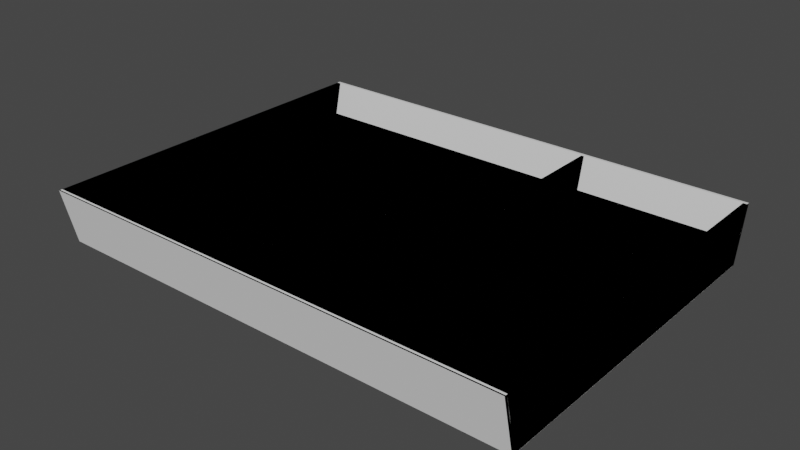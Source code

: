 # Source: VarieraFlatwareTrayWide.blend  (saved by Blender 3.2.14; exported with 4.5.12 LTS)
import bpy
from mathutils import Matrix  # noqa: F401  (used for matrix-valued properties, if any)

bpy.ops.wm.read_factory_settings(use_empty=True)
scene = bpy.context.scene
scene.name = 'Scene'

# ---- collections
col_collection = bpy.data.collections.new('Collection'); scene.collection.children.link(col_collection)

# ---- materials (node trees are filled in below, after node groups)
mat_m_varieraflatwaretraywide = bpy.data.materials.new('M_VarieraFlatwareTrayWide')
mat_m_varieraflatwaretraywide.use_transparent_shadow = False
mat_m_varieraflatwaretraywide.roughness = 0.498

# ---- material node trees

# ---- world
world_world = bpy.data.worlds.new('World'); scene.world = world_world
world_world.use_nodes = True; world_world.node_tree.nodes.clear()
_N = world_world.node_tree.nodes; _L = world_world.node_tree.links
n0 = _N.new('ShaderNodeOutputWorld'); n0.name = 'World Output'; n0.location = (300, 300)
n1 = _N.new('ShaderNodeBackground'); n1.name = 'Background'; n1.location = (10, 300)
n1.inputs[0].default_value = (0.05088, 0.05088, 0.05088, 1.0)
_L.new(n1.outputs[0], n0.inputs[0])
n0.is_active_output = True
world_world.color = (0.05088, 0.05088, 0.05088)
world_world.use_sun_shadow = False
world_world.sun_shadow_jitter_overblur = 0.0

# ---- meshes
me_sm_varieraflatwaretraywide = bpy.data.meshes.new('SM_VarieraFlatwareTrayWide')
me_sm_varieraflatwaretraywide.from_pydata([(0.08573, -0.03642, 0.03184), (0.08901, -0.03642, -0.0284), (0.08901, -0.03642, 0.03184), (0.08573, -0.03642, -0.0284), (0.08573, -0.03642, 0.03184), (0.08573, 0.1982, -0.0284), (0.08573, -0.03642, -0.0284), (0.08573, 0.2113, 0.03184), (0.08901, 0.2113, 0.03184), (0.08573, 0.1982, -0.0284), (0.08573, 0.2113, 0.03184), (0.08901, 0.1982, -0.0284), (0.08901, -0.03642, 0.03184), (0.08901, 0.1982, -0.0284), (0.08901, 0.2113, 0.03184), (0.08901, -0.03642, -0.0284), (0.08901, 0.1982, -0.0284), (0.08901, -0.03642, -0.0284), (0.08573, -0.03642, -0.0284), (0.08573, 0.1982, -0.0284), (0.08901, 0.2113, 0.03184), (0.08573, -0.03642, 0.03184), (0.08901, -0.03642, 0.03184), (0.08573, 0.2113, 0.03184), (-0.2788, -0.1984, -0.03269), (-0.2788, 0.1959, -0.02847), (-0.2788, 0.1985, -0.0327), (-0.2788, -0.1959, -0.02847), (0.2788, 0.1959, -0.02847), (-0.2788, 0.1985, -0.0327), (-0.2788, 0.1959, -0.02847), (0.2788, 0.1985, -0.0327), (0.2788, -0.1984, -0.03269), (0.2788, 0.1959, -0.02847), (0.2788, -0.1959, -0.02847), (0.2788, 0.1985, -0.0327), (-0.2788, -0.1959, -0.02847), (0.2788, -0.1984, -0.03269), (0.2788, -0.1959, -0.02847), (-0.2788, -0.1984, -0.03269), (0.2788, -0.1984, -0.03269), (-0.2788, -0.1984, -0.03269), (-0.2788, 0.1985, -0.0327), (0.2788, 0.1985, -0.0327), (-0.2788, 0.1959, -0.02847), (-0.2788, -0.1959, -0.02847), (0.2788, 0.1959, -0.02847), (0.2788, -0.1959, -0.02847), (-0.2788, 0.2132, 0.03249), (-0.2788, 0.1984, -0.03255), (-0.2788, 0.1959, -0.02886), (-0.2788, 0.2095, 0.0328), (0.2788, 0.2132, 0.03249), (-0.2788, 0.1984, -0.03255), (-0.2788, 0.2132, 0.03249), (0.2788, 0.1984, -0.03255), (0.2788, 0.2132, 0.03249), (0.2788, 0.1959, -0.02886), (0.2788, 0.1984, -0.03255), (0.2788, 0.2095, 0.0328), (-0.2788, 0.2095, 0.0328), (0.2788, 0.1959, -0.02886), (0.2788, 0.2095, 0.0328), (-0.2788, 0.1959, -0.02886), (0.2788, 0.1959, -0.02886), (-0.2788, 0.1959, -0.02886), (-0.2788, 0.1984, -0.03255), (0.2788, 0.1984, -0.03255), (0.2788, 0.2132, 0.03249), (-0.2788, 0.2132, 0.03249), (-0.2788, 0.2095, 0.0328), (0.2788, 0.2095, 0.0328), (-0.2788, -0.2101, 0.03243), (-0.2788, 0.1959, -0.02887), (-0.2788, -0.1959, -0.02887), (-0.2788, 0.2103, 0.03243), (-0.2744, 0.2103, 0.03243), (-0.2788, 0.1959, -0.02887), (-0.2788, 0.2103, 0.03243), (-0.2744, 0.1959, -0.02887), (-0.2744, -0.2101, 0.03243), (-0.2744, 0.1959, -0.02887), (-0.2744, 0.2103, 0.03243), (-0.2744, -0.1959, -0.02887), (-0.2788, -0.2101, 0.03243), (-0.2744, -0.1959, -0.02887), (-0.2744, -0.2101, 0.03243), (-0.2788, -0.1959, -0.02887), (-0.2788, -0.1959, -0.02887), (-0.2788, 0.1959, -0.02887), (-0.2744, -0.1959, -0.02887), (-0.2744, 0.1959, -0.02887), (-0.2788, 0.2103, 0.03243), (-0.2788, -0.2101, 0.03243), (-0.2744, 0.2103, 0.03243), (-0.2744, -0.2101, 0.03243), (0.2744, -0.2101, 0.03243), (0.2744, 0.1959, -0.02887), (0.2744, -0.1959, -0.02887), (0.2744, 0.2103, 0.03243), (0.2788, 0.2103, 0.03243), (0.2744, 0.1959, -0.02887), (0.2744, 0.2103, 0.03243), (0.2788, 0.1959, -0.02887), (0.2788, -0.2101, 0.03243), (0.2788, 0.1959, -0.02887), (0.2788, 0.2103, 0.03243), (0.2788, -0.1959, -0.02887), (0.2744, -0.2101, 0.03243), (0.2788, -0.1959, -0.02887), (0.2788, -0.2101, 0.03243), (0.2744, -0.1959, -0.02887), (0.2744, -0.1959, -0.02887), (0.2744, 0.1959, -0.02887), (0.2788, -0.1959, -0.02887), (0.2788, 0.1959, -0.02887), (0.2744, 0.2103, 0.03243), (0.2744, -0.2101, 0.03243), (0.2788, 0.2103, 0.03243), (0.2788, -0.2101, 0.03243), (-0.2772, 0.04645, 0.03237), (-0.2772, 0.04336, -0.02893), (-0.2772, 0.04336, 0.03237), (-0.2772, 0.04645, -0.02893), (0.2772, 0.04645, 0.03237), (-0.2772, 0.04645, -0.02893), (-0.2772, 0.04645, 0.03237), (0.2772, 0.04645, -0.02893), (0.2772, 0.04336, 0.03237), (0.2772, 0.04645, -0.02893), (0.2772, 0.04645, 0.03237), (0.2772, 0.04336, -0.02893), (-0.2772, 0.04336, 0.03237), (0.2772, 0.04336, -0.02893), (0.2772, 0.04336, 0.03237), (-0.2772, 0.04336, -0.02893), (0.2772, 0.04336, -0.02893), (-0.2772, 0.04336, -0.02893), (-0.2772, 0.04645, -0.02893), (0.2772, 0.04645, -0.02893), (0.2772, 0.04645, 0.03237), (-0.2772, 0.04645, 0.03237), (-0.2772, 0.04336, 0.03237), (0.2772, 0.04336, 0.03237), (-0.2772, -0.03602, 0.03237), (-0.2772, -0.03911, -0.02893), (-0.2772, -0.03911, 0.03237), (-0.2772, -0.03602, -0.02893), (0.2772, -0.03602, 0.03237), (-0.2772, -0.03602, -0.02893), (-0.2772, -0.03602, 0.03237), (0.2772, -0.03602, -0.02893), (0.2772, -0.03911, 0.03237), (0.2772, -0.03602, -0.02893), (0.2772, -0.03602, 0.03237), (0.2772, -0.03911, -0.02893), (-0.2772, -0.03911, 0.03237), (0.2772, -0.03911, -0.02893), (0.2772, -0.03911, 0.03237), (-0.2772, -0.03911, -0.02893), (0.2772, -0.03911, -0.02893), (-0.2772, -0.03911, -0.02893), (-0.2772, -0.03602, -0.02893), (0.2772, -0.03602, -0.02893), (0.2772, -0.03602, 0.03237), (-0.2772, -0.03602, 0.03237), (-0.2772, -0.03911, 0.03237), (0.2772, -0.03911, 0.03237), (0.2788, -0.2132, 0.03224), (0.2788, -0.1984, -0.0328), (0.2788, -0.1959, -0.02862), (0.2788, -0.2095, 0.03255), (-0.2788, -0.2132, 0.03224), (0.2788, -0.1984, -0.0328), (0.2788, -0.2132, 0.03224), (-0.2788, -0.1984, -0.0328), (-0.2788, -0.2132, 0.03224), (-0.2788, -0.1959, -0.02862), (-0.2788, -0.1984, -0.0328), (-0.2788, -0.2095, 0.03255), (0.2788, -0.2095, 0.03255), (-0.2788, -0.1959, -0.02862), (-0.2788, -0.2095, 0.03255), (0.2788, -0.1959, -0.02862), (-0.2788, -0.1959, -0.02862), (0.2788, -0.1959, -0.02862), (0.2788, -0.1984, -0.0328), (-0.2788, -0.1984, -0.0328), (-0.2788, -0.2095, 0.03255), (0.2788, -0.2132, 0.03224), (0.2788, -0.2095, 0.03255), (-0.2788, -0.2132, 0.03224), (-0.2772, 0.1289, 0.03237), (-0.2772, 0.1258, -0.02893), (-0.2772, 0.1258, 0.03237), (-0.2772, 0.1289, -0.02893), (0.2772, 0.1289, 0.03237), (-0.2772, 0.1289, -0.02893), (-0.2772, 0.1289, 0.03237), (0.2772, 0.1289, -0.02893), (0.2772, 0.1258, 0.03237), (0.2772, 0.1289, -0.02893), (0.2772, 0.1289, 0.03237), (0.2772, 0.1258, -0.02893), (-0.2772, 0.1258, 0.03237), (0.2772, 0.1258, -0.02893), (0.2772, 0.1258, 0.03237), (-0.2772, 0.1258, -0.02893), (0.2772, 0.1258, -0.02893), (-0.2772, 0.1258, -0.02893), (-0.2772, 0.1289, -0.02893), (0.2772, 0.1289, -0.02893), (0.2772, 0.1289, 0.03237), (-0.2772, 0.1289, 0.03237), (-0.2772, 0.1258, 0.03237), (0.2772, 0.1258, 0.03237)], [], [(0, 1, 2), (1, 0, 3), (4, 5, 6), (5, 4, 7), (8, 9, 10), (9, 8, 11), (12, 13, 14), (13, 12, 15), (16, 17, 18), (18, 19, 16), (20, 21, 22), (21, 20, 23), (24, 25, 26), (25, 24, 27), (28, 29, 30), (29, 28, 31), (32, 33, 34), (33, 32, 35), (36, 37, 38), (37, 36, 39), (40, 41, 42), (40, 42, 43), (44, 45, 46), (46, 45, 47), (48, 49, 50), (48, 50, 51), (52, 53, 54), (53, 52, 55), (56, 57, 58), (57, 56, 59), (60, 61, 62), (61, 60, 63), (64, 65, 66), (64, 66, 67), (68, 69, 70), (68, 70, 71), (72, 73, 74), (73, 72, 75), (76, 77, 78), (77, 76, 79), (80, 81, 82), (81, 80, 83), (84, 85, 86), (85, 84, 87), (88, 89, 90), (90, 89, 91), (92, 93, 94), (94, 93, 95), (96, 97, 98), (97, 96, 99), (100, 101, 102), (101, 100, 103), (104, 105, 106), (105, 104, 107), (108, 109, 110), (109, 108, 111), (112, 113, 114), (114, 113, 115), (116, 117, 118), (118, 117, 119), (120, 121, 122), (121, 120, 123), (124, 125, 126), (125, 124, 127), (128, 129, 130), (129, 128, 131), (132, 133, 134), (133, 132, 135), (136, 137, 138), (136, 138, 139), (140, 141, 142), (140, 142, 143), (144, 145, 146), (145, 144, 147), (148, 149, 150), (149, 148, 151), (152, 153, 154), (153, 152, 155), (156, 157, 158), (157, 156, 159), (160, 161, 162), (160, 162, 163), (164, 165, 166), (164, 166, 167), (168, 169, 170), (168, 170, 171), (172, 173, 174), (173, 172, 175), (176, 177, 178), (177, 176, 179), (180, 181, 182), (181, 180, 183), (184, 185, 186), (184, 186, 187), (188, 189, 190), (189, 188, 191), (192, 193, 194), (193, 192, 195), (196, 197, 198), (197, 196, 199), (200, 201, 202), (201, 200, 203), (204, 205, 206), (205, 204, 207), (208, 209, 210), (208, 210, 211), (212, 213, 214), (212, 214, 215)])
me_sm_varieraflatwaretraywide.polygons.foreach_set('use_smooth', [True] * 108)
_uv = me_sm_varieraflatwaretraywide.uv_layers.new(name='st')
_uv.uv.foreach_set('vector', [0.5967, 0.5559, 0.5938, 0.6099, 0.5938, 0.5559, 0.5938, 0.6099, 0.5967, 0.5559, 0.5967, 0.6099, 0.4978, 0.7244, 0.5522, 0.5134, 0.5522, 0.7244, 0.5522, 0.5134, 0.4978, 0.7244, 0.4978, 0.5017, 0.604, 0.5549, 0.6011, 0.6096, 0.6011, 0.5549, 0.6011, 0.6096, 0.604, 0.5549, 0.604, 0.6096, 0.4434, 0.5017, 0.4978, 0.7126, 0.4434, 0.7244, 0.4978, 0.7126, 0.4434, 0.5017, 0.4978, 0.5017, 0.5889, 0.5002, 0.5889, 0.7104, 0.5859, 0.7104, 0.5859, 0.7104, 0.5859, 0.5002, 0.5889, 0.5002, 0.5859, 0.7222, 0.583, 0.5002, 0.5859, 0.5002, 0.583, 0.5002, 0.5859, 0.7222, 0.583, 0.7222, 0.5679, 0.8584, 0.564, 0.5039, 0.5679, 0.5017, 0.564, 0.5039, 0.5679, 0.8584, 0.564, 0.8562, 0.5474, 0.5002, 0.5508, 1.0, 0.5474, 1.0, 0.5508, 1.0, 0.5474, 0.5002, 0.5508, 0.5002, 0.564, 0.5017, 0.5601, 0.8561, 0.5601, 0.5039, 0.5601, 0.8561, 0.564, 0.5017, 0.564, 0.8584, 1.0, 0.5002, 0.9961, 0.0, 0.9995, 0.0, 0.9961, 0.0, 1.0, 0.5002, 0.9961, 0.5002, 0.3586, 0.0, 0.3586, 0.5017, 5.96e-08, 0.5017, 0.3586, 0.0, 5.96e-08, 0.5017, 0.0, 0.0, 0.7129, 0.5017, 0.3586, 0.5017, 0.7129, 0.0, 0.7129, 0.0, 0.3586, 0.5017, 0.3586, 0.0, 0.5708, 0.5017, 0.5708, 0.5615, 0.5679, 0.5588, 0.5708, 0.5017, 0.5679, 0.5588, 0.5679, 0.502, 0.7715, 0.0, 0.8306, 0.5017, 0.7715, 0.5017, 0.8306, 0.5017, 0.7715, 0.0, 0.8306, 0.0, 0.6079, 0.5598, 0.605, 0.5029, 0.6079, 0.5002, 0.605, 0.5029, 0.6079, 0.5598, 0.605, 0.5596, 0.8862, 0.5017, 0.8306, 0.0, 0.8862, 0.0, 0.8306, 0.0, 0.8862, 0.5017, 0.8306, 0.5017, 0.7695, 0.0, 0.7695, 0.5002, 0.7661, 0.5002, 0.7695, 0.0, 0.7661, 0.5002, 0.7661, 0.0, 0.7695, 0.5, 0.7695, 1.0, 0.7661, 1.0, 0.7695, 0.5, 0.7661, 1.0, 0.7661, 0.5, 0.3879, 0.5017, 0.3325, 0.8666, 0.3325, 0.5144, 0.3325, 0.8666, 0.3879, 0.5017, 0.3879, 0.8796, 0.5967, 0.5002, 0.5928, 0.5559, 0.5928, 0.5002, 0.5928, 0.5559, 0.5967, 0.5002, 0.5967, 0.5559, 0.3325, 0.8796, 0.2771, 0.5146, 0.3325, 0.5017, 0.2771, 0.5146, 0.3325, 0.8796, 0.2771, 0.8668, 0.605, 0.5002, 0.6011, 0.5549, 0.6011, 0.5002, 0.6011, 0.5549, 0.605, 0.5002, 0.605, 0.5549, 0.5718, 0.8513, 0.5718, 0.5002, 0.5757, 0.8513, 0.5757, 0.8513, 0.5718, 0.5002, 0.5757, 0.5002, 0.5562, 0.8796, 0.5562, 0.5017, 0.5601, 0.8796, 0.5601, 0.8796, 0.5562, 0.5017, 0.5601, 0.5017, 0.4434, 0.5017, 0.3879, 0.8666, 0.3879, 0.5144, 0.3879, 0.8666, 0.4434, 0.5017, 0.4434, 0.8796, 0.5928, 0.5002, 0.5889, 0.5559, 0.5889, 0.5002, 0.5889, 0.5559, 0.5928, 0.5002, 0.5928, 0.5559, 0.2771, 0.8796, 0.2217, 0.5146, 0.2771, 0.5017, 0.2217, 0.5146, 0.2771, 0.8796, 0.2217, 0.8668, 0.6011, 0.5002, 0.5967, 0.5549, 0.5967, 0.5002, 0.5967, 0.5549, 0.6011, 0.5002, 0.6011, 0.5549, 0.5757, 0.8513, 0.5757, 0.5002, 0.5796, 0.8513, 0.5796, 0.8513, 0.5757, 0.5002, 0.5796, 0.5002, 0.5522, 0.8796, 0.5522, 0.5017, 0.5562, 0.8796, 0.5562, 0.8796, 0.5522, 0.5017, 0.5562, 0.5017, 0.5938, 0.5559, 0.5913, 0.6108, 0.5913, 0.5559, 0.5913, 0.6108, 0.5938, 0.5559, 0.5938, 0.6108, 0.1108, 0.5017, 0.1663, 1.0, 0.1108, 1.0, 0.1663, 1.0, 0.1108, 0.5017, 0.1663, 0.5017, 0.6118, 0.615, 0.6147, 0.5601, 0.6147, 0.615, 0.6147, 0.5601, 0.6118, 0.615, 0.6118, 0.5601, 0.1663, 0.5017, 0.2217, 1.0, 0.1663, 1.0, 0.2217, 1.0, 0.1663, 0.5017, 0.2217, 0.5017, 0.5605, 0.5002, 0.5605, 0.9971, 0.5576, 0.9971, 0.5605, 0.5002, 0.5576, 0.9971, 0.5576, 0.5002, 0.9995, 0.0, 1.0, 0.4985, 0.9971, 0.4985, 0.9995, 0.0, 0.9971, 0.4985, 0.9971, 0.0, 0.6074, 0.5598, 0.605, 0.615, 0.605, 0.5598, 0.605, 0.615, 0.6074, 0.5598, 0.6074, 0.615, 0.05542, 0.5017, 0.1108, 1.0, 0.05542, 1.0, 0.1108, 1.0, 0.05542, 0.5017, 0.1108, 0.5017, 0.6147, 0.5552, 0.6172, 0.5002, 0.6172, 0.5552, 0.6172, 0.5002, 0.6147, 0.5552, 0.6147, 0.5002, 0.9971, 0.4985, 0.9414, 0.0, 0.9971, 0.0, 0.9414, 0.0, 0.9971, 0.4985, 0.9414, 0.4985, 0.563, 0.5002, 0.563, 0.9971, 0.5605, 0.9971, 0.563, 0.5002, 0.5605, 0.9971, 0.5605, 0.5002, 0.5688, 0.5002, 0.5688, 0.9971, 0.5659, 0.9971, 0.5688, 0.5002, 0.5659, 0.9971, 0.5659, 0.5002, 0.6001, 0.5549, 0.6001, 0.6147, 0.5972, 0.6116, 0.6001, 0.5549, 0.5972, 0.6116, 0.5967, 0.5554, 0.7715, 0.5017, 0.7129, 0.0, 0.7715, 0.0, 0.7129, 0.0, 0.7715, 0.5017, 0.7129, 0.5017, 0.5742, 0.5615, 0.5713, 0.5049, 0.5742, 0.5017, 0.5713, 0.5049, 0.5742, 0.5615, 0.5708, 0.561, 0.8862, 0.0, 0.9414, 0.5017, 0.8862, 0.5017, 0.9414, 0.5017, 0.8862, 0.0, 0.9414, 0.0, 0.937, 0.5, 0.937, 0.0, 0.9409, 0.0, 0.937, 0.5, 0.9409, 0.0, 0.9409, 0.5, 0.7729, 1.0, 0.7695, 0.5, 0.7729, 0.5, 0.7695, 0.5, 0.7729, 1.0, 0.7695, 1.0, 0.6104, 0.5598, 0.6074, 0.615, 0.6074, 0.5598, 0.6074, 0.615, 0.6104, 0.5598, 0.6104, 0.615, 0.0, 0.5017, 0.05542, 1.0, 0.0, 1.0, 0.05542, 1.0, 0.0, 0.5017, 0.05542, 0.5017, 0.6172, 0.5552, 0.6147, 0.6101, 0.6147, 0.5552, 0.6147, 0.6101, 0.6172, 0.5552, 0.6172, 0.6101, 0.9971, 0.9971, 0.9414, 0.4985, 0.9971, 0.4985, 0.9414, 0.4985, 0.9971, 0.9971, 0.9414, 0.9971, 0.5718, 0.5002, 0.5718, 0.9971, 0.5688, 0.9971, 0.5718, 0.5002, 0.5688, 0.9971, 0.5688, 0.5002, 0.9995, 0.4985, 1.0, 0.9971, 0.9971, 0.9971, 0.9995, 0.4985, 0.9971, 0.9971, 0.9971, 0.4985])
_uv.active_render = True
_uv = me_sm_varieraflatwaretraywide.uv_layers.new(name='st1')
_uv.uv.foreach_set('vector', [0.8008, 0.02734, 0.7983, 0.07275, 0.7983, 0.02734, 0.7983, 0.07275, 0.8008, 0.02734, 0.8008, 0.07275, 0.7661, 0.882, 0.9419, 0.9274, 0.7661, 0.9274, 0.9419, 0.9274, 0.7661, 0.882, 0.9517, 0.882, 0.9736, 0.2339, 0.9272, 0.2314, 0.9736, 0.2314, 0.9272, 0.2314, 0.9736, 0.2339, 0.9272, 0.2339, 0.9517, 0.9465, 0.7759, 0.9919, 0.7661, 0.9465, 0.7759, 0.9919, 0.9517, 0.9465, 0.9517, 0.9919, 0.8491, 0.2515, 0.8491, 0.4277, 0.8467, 0.4277, 0.8467, 0.4277, 0.8467, 0.2515, 0.8491, 0.2515, 0.8169, 0.4277, 0.8145, 0.2417, 0.8169, 0.2417, 0.8145, 0.2417, 0.8169, 0.4277, 0.8145, 0.4277, 0.3306, 0.04053, 0.6265, 0.0376, 0.6284, 0.04053, 0.6265, 0.0376, 0.3306, 0.04053, 0.3325, 0.0376, 0.8467, 0.4438, 0.8496, 0.8629, 0.8467, 0.8629, 0.8496, 0.8629, 0.8467, 0.4438, 0.8496, 0.4438, 0.3062, 0.04053, 0.01003, 0.0376, 0.3042, 0.0376, 0.01003, 0.0376, 0.3062, 0.04053, 0.008064, 0.04053, 0.5562, 0.2017, 0.9756, 0.1987, 0.9756, 0.2017, 0.9756, 0.1987, 0.5562, 0.2017, 0.5562, 0.1987, 0.3071, 0.574, 0.3071, 0.9919, 0.008064, 0.9919, 0.3071, 0.574, 0.008064, 0.9919, 0.008064, 0.574, 0.3306, 0.9919, 0.3306, 0.6968, 0.7485, 0.9919, 0.7485, 0.9919, 0.3306, 0.6968, 0.7485, 0.6968, 0.9287, 0.2988, 0.8789, 0.2988, 0.8809, 0.2964, 0.9287, 0.2988, 0.8809, 0.2964, 0.9287, 0.2959, 0.08868, 0.1372, 0.1378, 0.5566, 0.08868, 0.5566, 0.1378, 0.5566, 0.08868, 0.1372, 0.1378, 0.1372, 0.8467, 0.2339, 0.8945, 0.2314, 0.8965, 0.2339, 0.8945, 0.2314, 0.8467, 0.2339, 0.8467, 0.2314, 0.3306, 0.6694, 0.75, 0.6228, 0.75, 0.6694, 0.75, 0.6228, 0.3306, 0.6694, 0.3306, 0.6228, 0.8813, 0.4438, 0.8813, 0.8629, 0.8789, 0.8629, 0.8813, 0.4438, 0.8789, 0.8629, 0.8789, 0.4438, 0.9136, 0.4443, 0.9136, 0.8629, 0.9111, 0.8629, 0.9136, 0.4443, 0.9111, 0.8629, 0.9111, 0.4443, 0.7959, 0.2246, 0.75, 0.5295, 0.75, 0.2354, 0.75, 0.5295, 0.7959, 0.2246, 0.7959, 0.5405, 0.9263, 0.3633, 0.8789, 0.3599, 0.9263, 0.3599, 0.8789, 0.3599, 0.9263, 0.3633, 0.8789, 0.3633, 0.667, 0.5405, 0.6206, 0.2358, 0.667, 0.2246, 0.6206, 0.2358, 0.667, 0.5405, 0.6206, 0.5298, 0.9263, 0.3955, 0.8789, 0.3921, 0.9263, 0.3921, 0.8789, 0.3921, 0.9263, 0.3955, 0.8789, 0.3955, 0.7661, 0.8629, 0.7661, 0.5686, 0.769, 0.8629, 0.769, 0.8629, 0.7661, 0.5686, 0.769, 0.5686, 0.9756, 0.9919, 0.9756, 0.6763, 0.979, 0.9919, 0.979, 0.9919, 0.9756, 0.6763, 0.979, 0.6763, 0.7314, 0.2246, 0.6851, 0.5295, 0.6851, 0.2354, 0.6851, 0.5295, 0.7314, 0.2246, 0.7314, 0.5405, 0.9263, 0.3311, 0.8789, 0.3276, 0.9263, 0.3276, 0.8789, 0.3276, 0.9263, 0.3311, 0.8789, 0.3311, 0.6025, 0.5405, 0.5562, 0.2358, 0.6025, 0.2246, 0.5562, 0.2358, 0.6025, 0.5405, 0.5562, 0.5298, 0.9263, 0.4277, 0.8789, 0.4243, 0.9263, 0.4243, 0.8789, 0.4243, 0.9263, 0.4277, 0.8789, 0.4277, 0.4434, 0.06934, 0.7378, 0.06934, 0.4434, 0.07275, 0.4434, 0.07275, 0.7378, 0.06934, 0.7378, 0.07275, 0.9756, 0.6533, 0.9756, 0.3374, 0.979, 0.6533, 0.979, 0.6533, 0.9756, 0.3374, 0.979, 0.3374, 0.9893, 0.105, 0.9434, 0.1025, 0.9893, 0.1025, 0.9434, 0.1025, 0.9893, 0.105, 0.9434, 0.105, 0.3628, 0.124, 0.4092, 0.5405, 0.3628, 0.5405, 0.4092, 0.5405, 0.3628, 0.124, 0.4092, 0.124, 0.8628, 0.07275, 0.8647, 0.02686, 0.8647, 0.07275, 0.8647, 0.02686, 0.8628, 0.07275, 0.8628, 0.02686, 0.2983, 0.124, 0.3445, 0.5405, 0.2983, 0.5405, 0.3445, 0.5405, 0.2983, 0.124, 0.3445, 0.124, 0.8599, 0.105, 0.4434, 0.105, 0.4434, 0.1025, 0.8599, 0.105, 0.4434, 0.1025, 0.8599, 0.1025, 0.9727, 0.1694, 0.5562, 0.1694, 0.5562, 0.1675, 0.9727, 0.1694, 0.5562, 0.1675, 0.9727, 0.1675, 0.8975, 0.02686, 0.895, 0.07275, 0.895, 0.02686, 0.895, 0.07275, 0.8975, 0.02686, 0.8975, 0.07275, 0.4917, 0.124, 0.5381, 0.5405, 0.4917, 0.5405, 0.5381, 0.5405, 0.4917, 0.124, 0.5381, 0.124, 0.9272, 0.07275, 0.9297, 0.02686, 0.9297, 0.07275, 0.9297, 0.02686, 0.9272, 0.07275, 0.9272, 0.02686, 0.3306, 0.605, 0.7466, 0.5586, 0.7466, 0.605, 0.7466, 0.5586, 0.3306, 0.605, 0.3306, 0.5586, 0.9727, 0.1372, 0.5562, 0.1372, 0.5562, 0.1353, 0.9727, 0.1372, 0.5562, 0.1353, 0.9727, 0.1353, 0.4246, 0.07275, 0.008064, 0.07275, 0.008064, 0.07031, 0.4246, 0.07275, 0.008064, 0.07031, 0.4246, 0.07031, 0.7686, 0.02246, 0.7686, 0.07275, 0.7661, 0.07031, 0.7686, 0.02246, 0.7661, 0.07031, 0.7661, 0.02295, 0.05725, 0.5566, 0.008064, 0.1372, 0.05725, 0.1372, 0.008064, 0.1372, 0.05725, 0.5566, 0.008064, 0.5566, 0.8789, 0.2666, 0.9263, 0.2637, 0.9287, 0.2666, 0.9263, 0.2637, 0.8789, 0.2666, 0.8794, 0.2637, 0.2338, 0.1372, 0.28, 0.5566, 0.2338, 0.5566, 0.28, 0.5566, 0.2338, 0.1372, 0.28, 0.1372, 0.8145, 0.8629, 0.8145, 0.4438, 0.8174, 0.4438, 0.8145, 0.8629, 0.8174, 0.4438, 0.8174, 0.8629, 0.9463, 0.8629, 0.9434, 0.4443, 0.9463, 0.4443, 0.9434, 0.4443, 0.9463, 0.8629, 0.9434, 0.8629, 0.9248, 0.105, 0.8789, 0.1025, 0.9248, 0.1025, 0.8789, 0.1025, 0.9248, 0.105, 0.8789, 0.105, 0.4272, 0.124, 0.4736, 0.5405, 0.4272, 0.5405, 0.4736, 0.5405, 0.4272, 0.124, 0.4736, 0.124, 0.8325, 0.02686, 0.8306, 0.07275, 0.8306, 0.02686, 0.8306, 0.07275, 0.8325, 0.02686, 0.8325, 0.07275, 0.2156, 0.5566, 0.1693, 0.1401, 0.2156, 0.1401, 0.1693, 0.1401, 0.2156, 0.5566, 0.1693, 0.5566, 0.4246, 0.105, 0.008064, 0.105, 0.008064, 0.1025, 0.4246, 0.105, 0.008064, 0.1025, 0.4246, 0.1025, 0.2179, 0.1401, 0.2179, 0.5566, 0.2156, 0.5566, 0.2179, 0.1401, 0.2156, 0.5566, 0.2156, 0.1401])
me_sm_varieraflatwaretraywide.materials.append(mat_m_varieraflatwaretraywide)
me_sm_varieraflatwaretraywide.update()
me_sm_varieraflatwaretraywide_01 = bpy.data.meshes.new('SM_VarieraFlatwareTrayWide_01')
me_sm_varieraflatwaretraywide_01.from_pydata([(-0.2744, -0.03911, -0.02893), (-0.2744, -0.03911, 0.03237), (-0.2744, -0.03602, -0.02893), (-0.2744, -0.03602, 0.03237), (0.2744, -0.03911, -0.02893), (0.2744, -0.03911, 0.03237), (0.2744, -0.03602, -0.02893), (0.2744, -0.03602, 0.03237)], [], [(1, 2, 0), (3, 6, 2), (7, 4, 6), (5, 0, 4), (6, 0, 2), (3, 5, 7), (1, 3, 2), (3, 7, 6), (7, 5, 4), (5, 1, 0), (6, 4, 0), (3, 1, 5)])
_uv = me_sm_varieraflatwaretraywide_01.uv_layers.new(name='UVMap')
_uv.uv.foreach_set('vector', [0.625, 0.0, 0.375, 0.25, 0.375, 0.0, 0.625, 0.25, 0.375, 0.5, 0.375, 0.25, 0.625, 0.5, 0.375, 0.75, 0.375, 0.5, 0.625, 0.75, 0.375, 1.0, 0.375, 0.75, 0.375, 0.5, 0.125, 0.75, 0.125, 0.5, 0.875, 0.5, 0.625, 0.75, 0.625, 0.5, 0.625, 0.0, 0.625, 0.25, 0.375, 0.25, 0.625, 0.25, 0.625, 0.5, 0.375, 0.5, 0.625, 0.5, 0.625, 0.75, 0.375, 0.75, 0.625, 0.75, 0.625, 1.0, 0.375, 1.0, 0.375, 0.5, 0.375, 0.75, 0.125, 0.75, 0.875, 0.5, 0.875, 0.75, 0.625, 0.75])
me_sm_varieraflatwaretraywide_01.update()
me_sm_varieraflatwaretraywide_02 = bpy.data.meshes.new('SM_VarieraFlatwareTrayWide_02')
me_sm_varieraflatwaretraywide_02.from_pydata([(-0.2744, 0.04336, -0.02893), (-0.2744, 0.04336, 0.03237), (-0.2744, 0.04645, -0.02893), (-0.2744, 0.04645, 0.03237), (0.2744, 0.04336, -0.02893), (0.2744, 0.04336, 0.03237), (0.2744, 0.04645, -0.02893), (0.2744, 0.04645, 0.03237)], [], [(1, 2, 0), (3, 6, 2), (7, 4, 6), (5, 0, 4), (6, 0, 2), (3, 5, 7), (1, 3, 2), (3, 7, 6), (7, 5, 4), (5, 1, 0), (6, 4, 0), (3, 1, 5)])
_uv = me_sm_varieraflatwaretraywide_02.uv_layers.new(name='UVMap')
_uv.uv.foreach_set('vector', [0.625, 0.0, 0.375, 0.25, 0.375, 0.0, 0.625, 0.25, 0.375, 0.5, 0.375, 0.25, 0.625, 0.5, 0.375, 0.75, 0.375, 0.5, 0.625, 0.75, 0.375, 1.0, 0.375, 0.75, 0.375, 0.5, 0.125, 0.75, 0.125, 0.5, 0.875, 0.5, 0.625, 0.75, 0.625, 0.5, 0.625, 0.0, 0.625, 0.25, 0.375, 0.25, 0.625, 0.25, 0.625, 0.5, 0.375, 0.5, 0.625, 0.5, 0.625, 0.75, 0.375, 0.75, 0.625, 0.75, 0.625, 1.0, 0.375, 1.0, 0.375, 0.5, 0.375, 0.75, 0.125, 0.75, 0.875, 0.5, 0.875, 0.75, 0.625, 0.75])
me_sm_varieraflatwaretraywide_02.update()
me_sm_varieraflatwaretraywide_03 = bpy.data.meshes.new('SM_VarieraFlatwareTrayWide_03')
me_sm_varieraflatwaretraywide_03.from_pydata([(-0.2744, 0.1258, -0.02893), (-0.2744, 0.1258, 0.03237), (-0.2744, 0.1289, -0.02893), (-0.2744, 0.1289, 0.03237), (0.2744, 0.1258, -0.02893), (0.2744, 0.1258, 0.03237), (0.2744, 0.1289, -0.02893), (0.2744, 0.1289, 0.03237)], [], [(1, 2, 0), (3, 6, 2), (7, 4, 6), (5, 0, 4), (6, 0, 2), (3, 5, 7), (1, 3, 2), (3, 7, 6), (7, 5, 4), (5, 1, 0), (6, 4, 0), (3, 1, 5)])
_uv = me_sm_varieraflatwaretraywide_03.uv_layers.new(name='UVMap')
_uv.uv.foreach_set('vector', [0.625, 0.0, 0.375, 0.25, 0.375, 0.0, 0.625, 0.25, 0.375, 0.5, 0.375, 0.25, 0.625, 0.5, 0.375, 0.75, 0.375, 0.5, 0.625, 0.75, 0.375, 1.0, 0.375, 0.75, 0.375, 0.5, 0.125, 0.75, 0.125, 0.5, 0.875, 0.5, 0.625, 0.75, 0.625, 0.5, 0.625, 0.0, 0.625, 0.25, 0.375, 0.25, 0.625, 0.25, 0.625, 0.5, 0.375, 0.5, 0.625, 0.5, 0.625, 0.75, 0.375, 0.75, 0.625, 0.75, 0.625, 1.0, 0.375, 1.0, 0.375, 0.5, 0.375, 0.75, 0.125, 0.75, 0.875, 0.5, 0.875, 0.75, 0.625, 0.75])
me_sm_varieraflatwaretraywide_03.update()
me_sm_varieraflatwaretraywide_04 = bpy.data.meshes.new('SM_VarieraFlatwareTrayWide_04')
me_sm_varieraflatwaretraywide_04.from_pydata([(0.08573, 0.1289, -0.0284), (0.08573, 0.1289, 0.03184), (0.08573, 0.1959, -0.0284), (0.08573, 0.2095, 0.03184), (0.08901, 0.1289, -0.0284), (0.08901, 0.1289, 0.03184), (0.08901, 0.1959, -0.0284), (0.08901, 0.2095, 0.03184)], [], [(1, 2, 0), (3, 6, 2), (6, 5, 4), (5, 0, 4), (6, 0, 2), (3, 5, 7), (1, 3, 2), (3, 7, 6), (6, 7, 5), (5, 1, 0), (6, 4, 0), (3, 1, 5)])
_uv = me_sm_varieraflatwaretraywide_04.uv_layers.new(name='UVMap')
_uv.uv.foreach_set('vector', [0.625, 0.0, 0.375, 0.25, 0.375, 0.0, 0.625, 0.25, 0.375, 0.5, 0.375, 0.25, 0.375, 0.5, 0.625, 0.75, 0.375, 0.75, 0.625, 0.75, 0.375, 1.0, 0.375, 0.75, 0.375, 0.5, 0.125, 0.75, 0.125, 0.5, 0.875, 0.5, 0.625, 0.75, 0.625, 0.5, 0.625, 0.0, 0.625, 0.25, 0.375, 0.25, 0.625, 0.25, 0.625, 0.5, 0.375, 0.5, 0.375, 0.5, 0.625, 0.5, 0.625, 0.75, 0.625, 0.75, 0.625, 1.0, 0.375, 1.0, 0.375, 0.5, 0.375, 0.75, 0.125, 0.75, 0.875, 0.5, 0.875, 0.75, 0.625, 0.75])
me_sm_varieraflatwaretraywide_04.update()
me_sm_varieraflatwaretraywide_05 = bpy.data.meshes.new('SM_VarieraFlatwareTrayWide_05')
me_sm_varieraflatwaretraywide_05.from_pydata([(0.08573, 0.04645, -0.0284), (0.08573, 0.04645, 0.03184), (0.08573, 0.1258, -0.0284), (0.08573, 0.1258, 0.03184), (0.08901, 0.04645, -0.0284), (0.08901, 0.04645, 0.03184), (0.08901, 0.1258, -0.0284), (0.08901, 0.1258, 0.03184)], [], [(1, 2, 0), (3, 6, 2), (7, 4, 6), (5, 0, 4), (6, 0, 2), (3, 5, 7), (1, 3, 2), (3, 7, 6), (7, 5, 4), (5, 1, 0), (6, 4, 0), (3, 1, 5)])
_uv = me_sm_varieraflatwaretraywide_05.uv_layers.new(name='UVMap')
_uv.uv.foreach_set('vector', [0.625, 0.0, 0.375, 0.25, 0.375, 0.0, 0.625, 0.25, 0.375, 0.5, 0.375, 0.25, 0.625, 0.5, 0.375, 0.75, 0.375, 0.5, 0.625, 0.75, 0.375, 1.0, 0.375, 0.75, 0.375, 0.5, 0.125, 0.75, 0.125, 0.5, 0.875, 0.5, 0.625, 0.75, 0.625, 0.5, 0.625, 0.0, 0.625, 0.25, 0.375, 0.25, 0.625, 0.25, 0.625, 0.5, 0.375, 0.5, 0.625, 0.5, 0.625, 0.75, 0.375, 0.75, 0.625, 0.75, 0.625, 1.0, 0.375, 1.0, 0.375, 0.5, 0.375, 0.75, 0.125, 0.75, 0.875, 0.5, 0.875, 0.75, 0.625, 0.75])
me_sm_varieraflatwaretraywide_05.update()
me_sm_varieraflatwaretraywide_06 = bpy.data.meshes.new('SM_VarieraFlatwareTrayWide_06')
me_sm_varieraflatwaretraywide_06.from_pydata([(0.08573, -0.03602, -0.0284), (0.08573, -0.03602, 0.03184), (0.08573, 0.04336, -0.0284), (0.08573, 0.04336, 0.03184), (0.08901, -0.03602, -0.0284), (0.08901, -0.03602, 0.03184), (0.08901, 0.04336, -0.0284), (0.08901, 0.04336, 0.03184)], [], [(1, 2, 0), (3, 6, 2), (7, 4, 6), (5, 0, 4), (6, 0, 2), (3, 5, 7), (1, 3, 2), (3, 7, 6), (7, 5, 4), (5, 1, 0), (6, 4, 0), (3, 1, 5)])
_uv = me_sm_varieraflatwaretraywide_06.uv_layers.new(name='UVMap')
_uv.uv.foreach_set('vector', [0.625, 0.0, 0.375, 0.25, 0.375, 0.0, 0.625, 0.25, 0.375, 0.5, 0.375, 0.25, 0.625, 0.5, 0.375, 0.75, 0.375, 0.5, 0.625, 0.75, 0.375, 1.0, 0.375, 0.75, 0.375, 0.5, 0.125, 0.75, 0.125, 0.5, 0.875, 0.5, 0.625, 0.75, 0.625, 0.5, 0.625, 0.0, 0.625, 0.25, 0.375, 0.25, 0.625, 0.25, 0.625, 0.5, 0.375, 0.5, 0.625, 0.5, 0.625, 0.75, 0.375, 0.75, 0.625, 0.75, 0.625, 1.0, 0.375, 1.0, 0.375, 0.5, 0.375, 0.75, 0.125, 0.75, 0.875, 0.5, 0.875, 0.75, 0.625, 0.75])
me_sm_varieraflatwaretraywide_06.update()
me_sm_varieraflatwaretraywide_07 = bpy.data.meshes.new('SM_VarieraFlatwareTrayWide_07')
me_sm_varieraflatwaretraywide_07.from_pydata([(0.2744, -0.1959, -0.0328), (0.2744, -0.2095, 0.03243), (0.2744, 0.1959, -0.0328), (0.2744, 0.2095, 0.03243), (0.2788, -0.1959, -0.0328), (0.2788, -0.2095, 0.03243), (0.2788, 0.1959, -0.0328), (0.2788, 0.2095, 0.03243)], [], [(1, 2, 0), (3, 6, 2), (7, 4, 6), (5, 0, 4), (6, 0, 2), (3, 5, 7), (1, 3, 2), (3, 7, 6), (7, 5, 4), (5, 1, 0), (6, 4, 0), (3, 1, 5)])
_uv = me_sm_varieraflatwaretraywide_07.uv_layers.new(name='UVMap')
_uv.uv.foreach_set('vector', [0.625, 0.0, 0.375, 0.25, 0.375, 0.0, 0.625, 0.25, 0.375, 0.5, 0.375, 0.25, 0.625, 0.5, 0.375, 0.75, 0.375, 0.5, 0.625, 0.75, 0.375, 1.0, 0.375, 0.75, 0.375, 0.5, 0.125, 0.75, 0.125, 0.5, 0.875, 0.5, 0.625, 0.75, 0.625, 0.5, 0.625, 0.0, 0.625, 0.25, 0.375, 0.25, 0.625, 0.25, 0.625, 0.5, 0.375, 0.5, 0.625, 0.5, 0.625, 0.75, 0.375, 0.75, 0.625, 0.75, 0.625, 1.0, 0.375, 1.0, 0.375, 0.5, 0.375, 0.75, 0.125, 0.75, 0.875, 0.5, 0.875, 0.75, 0.625, 0.75])
me_sm_varieraflatwaretraywide_07.update()
me_sm_varieraflatwaretraywide_08 = bpy.data.meshes.new('SM_VarieraFlatwareTrayWide_08')
me_sm_varieraflatwaretraywide_08.from_pydata([(-0.2788, -0.1959, -0.0328), (-0.2788, -0.2096, 0.03243), (-0.2788, 0.1959, -0.0328), (-0.2788, 0.2095, 0.03243), (-0.2744, -0.1959, -0.0328), (-0.2744, -0.2096, 0.03243), (-0.2744, 0.1959, -0.0328), (-0.2744, 0.2095, 0.03243)], [], [(0, 3, 2), (3, 6, 2), (7, 4, 6), (5, 0, 4), (6, 0, 2), (3, 5, 7), (0, 1, 3), (3, 7, 6), (7, 5, 4), (5, 1, 0), (6, 4, 0), (3, 1, 5)])
_uv = me_sm_varieraflatwaretraywide_08.uv_layers.new(name='UVMap')
_uv.uv.foreach_set('vector', [0.375, 0.0, 0.625, 0.25, 0.375, 0.25, 0.625, 0.25, 0.375, 0.5, 0.375, 0.25, 0.625, 0.5, 0.375, 0.75, 0.375, 0.5, 0.625, 0.75, 0.375, 1.0, 0.375, 0.75, 0.375, 0.5, 0.125, 0.75, 0.125, 0.5, 0.875, 0.5, 0.625, 0.75, 0.625, 0.5, 0.375, 0.0, 0.625, 0.0, 0.625, 0.25, 0.625, 0.25, 0.625, 0.5, 0.375, 0.5, 0.625, 0.5, 0.625, 0.75, 0.375, 0.75, 0.625, 0.75, 0.625, 1.0, 0.375, 1.0, 0.375, 0.5, 0.375, 0.75, 0.125, 0.75, 0.875, 0.5, 0.875, 0.75, 0.625, 0.75])
me_sm_varieraflatwaretraywide_08.update()
me_sm_varieraflatwaretraywide_09 = bpy.data.meshes.new('SM_VarieraFlatwareTrayWide_09')
me_sm_varieraflatwaretraywide_09.from_pydata([(-0.2744, -0.1959, -0.0328), (-0.2744, -0.1959, -0.02847), (-0.2744, 0.1959, -0.0328), (-0.2744, 0.1959, -0.02847), (0.2744, -0.1959, -0.0328), (0.2744, -0.1959, -0.02847), (0.2744, 0.1959, -0.0328), (0.2744, 0.1959, -0.02847)], [], [(1, 2, 0), (3, 6, 2), (7, 4, 6), (5, 0, 4), (6, 0, 2), (3, 5, 7), (1, 3, 2), (3, 7, 6), (7, 5, 4), (5, 1, 0), (6, 4, 0), (3, 1, 5)])
_uv = me_sm_varieraflatwaretraywide_09.uv_layers.new(name='UVMap')
_uv.uv.foreach_set('vector', [0.625, 0.0, 0.375, 0.25, 0.375, 0.0, 0.625, 0.25, 0.375, 0.5, 0.375, 0.25, 0.625, 0.5, 0.375, 0.75, 0.375, 0.5, 0.625, 0.75, 0.375, 1.0, 0.375, 0.75, 0.375, 0.5, 0.125, 0.75, 0.125, 0.5, 0.875, 0.5, 0.625, 0.75, 0.625, 0.5, 0.625, 0.0, 0.625, 0.25, 0.375, 0.25, 0.625, 0.25, 0.625, 0.5, 0.375, 0.5, 0.625, 0.5, 0.625, 0.75, 0.375, 0.75, 0.625, 0.75, 0.625, 1.0, 0.375, 1.0, 0.375, 0.5, 0.375, 0.75, 0.125, 0.75, 0.875, 0.5, 0.875, 0.75, 0.625, 0.75])
me_sm_varieraflatwaretraywide_09.update()
me_sm_varieraflatwaretraywide_010 = bpy.data.meshes.new('SM_VarieraFlatwareTrayWide_010')
me_sm_varieraflatwaretraywide_010.from_pydata([(-0.2788, 0.1984, -0.0328), (-0.2788, 0.2132, 0.03237), (-0.2788, 0.1953, -0.0328), (-0.2788, 0.2101, 0.03237), (0.2788, 0.1984, -0.0328), (0.2788, 0.2132, 0.03237), (0.2788, 0.1953, -0.0328), (0.2788, 0.2101, 0.03237), (0.2788, 0.1984, -0.0328), (0.2788, 0.2132, 0.03237), (0.2788, 0.1953, -0.0328), (0.2788, 0.2101, 0.03237), (-0.2788, 0.1984, -0.0328), (-0.2788, 0.2132, 0.03237), (-0.2788, 0.1953, -0.0328), (-0.2788, 0.2101, 0.03237)], [], [(0, 3, 1), (6, 3, 2), (4, 7, 6), (0, 5, 4), (0, 6, 2), (5, 3, 7), (8, 11, 10), (11, 14, 10), (15, 12, 14), (13, 8, 12), (14, 8, 10), (11, 13, 15), (0, 2, 3), (6, 7, 3), (4, 5, 7), (0, 1, 5), (0, 4, 6), (5, 1, 3), (8, 9, 11), (11, 15, 14), (15, 13, 12), (13, 9, 8), (14, 12, 8), (11, 9, 13)])
_uv = me_sm_varieraflatwaretraywide_010.uv_layers.new(name='UVMap')
_uv.uv.foreach_set('vector', [0.375, 0.0, 0.625, 0.25, 0.625, 0.0, 0.375, 0.5, 0.625, 0.25, 0.375, 0.25, 0.375, 0.75, 0.625, 0.5, 0.375, 0.5, 0.375, 1.0, 0.625, 0.75, 0.375, 0.75, 0.125, 0.75, 0.375, 0.5, 0.125, 0.5, 0.625, 0.75, 0.875, 0.5, 0.625, 0.5, 0.375, 0.0, 0.625, 0.25, 0.375, 0.25, 0.625, 0.25, 0.375, 0.5, 0.375, 0.25, 0.625, 0.5, 0.375, 0.75, 0.375, 0.5, 0.625, 0.75, 0.375, 1.0, 0.375, 0.75, 0.375, 0.5, 0.125, 0.75, 0.125, 0.5, 0.875, 0.5, 0.625, 0.75, 0.625, 0.5, 0.375, 0.0, 0.375, 0.25, 0.625, 0.25, 0.375, 0.5, 0.625, 0.5, 0.625, 0.25, 0.375, 0.75, 0.625, 0.75, 0.625, 0.5, 0.375, 1.0, 0.625, 1.0, 0.625, 0.75, 0.125, 0.75, 0.375, 0.75, 0.375, 0.5, 0.625, 0.75, 0.875, 0.75, 0.875, 0.5, 0.375, 0.0, 0.625, 0.0, 0.625, 0.25, 0.625, 0.25, 0.625, 0.5, 0.375, 0.5, 0.625, 0.5, 0.625, 0.75, 0.375, 0.75, 0.625, 0.75, 0.625, 1.0, 0.375, 1.0, 0.375, 0.5, 0.375, 0.75, 0.125, 0.75, 0.875, 0.5, 0.875, 0.75, 0.625, 0.75])
me_sm_varieraflatwaretraywide_010.update()
me_sm_varieraflatwaretraywide_011 = bpy.data.meshes.new('SM_VarieraFlatwareTrayWide_011')
me_sm_varieraflatwaretraywide_011.from_pydata([(-0.2788, -0.1984, -0.0328), (-0.2788, -0.2132, 0.03237), (-0.2788, -0.1953, -0.0328), (-0.2788, -0.2101, 0.03237), (0.2788, -0.1984, -0.0328), (0.2788, -0.2132, 0.03237), (0.2788, -0.1953, -0.0328), (0.2788, -0.2101, 0.03237)], [], [(0, 3, 2), (3, 6, 2), (7, 4, 6), (5, 0, 4), (6, 0, 2), (3, 5, 7), (0, 1, 3), (3, 7, 6), (7, 5, 4), (5, 1, 0), (6, 4, 0), (3, 1, 5)])
_uv = me_sm_varieraflatwaretraywide_011.uv_layers.new(name='UVMap')
_uv.uv.foreach_set('vector', [0.375, 0.0, 0.625, 0.25, 0.375, 0.25, 0.625, 0.25, 0.375, 0.5, 0.375, 0.25, 0.625, 0.5, 0.375, 0.75, 0.375, 0.5, 0.625, 0.75, 0.375, 1.0, 0.375, 0.75, 0.375, 0.5, 0.125, 0.75, 0.125, 0.5, 0.875, 0.5, 0.625, 0.75, 0.625, 0.5, 0.375, 0.0, 0.625, 0.0, 0.625, 0.25, 0.625, 0.25, 0.625, 0.5, 0.375, 0.5, 0.625, 0.5, 0.625, 0.75, 0.375, 0.75, 0.625, 0.75, 0.625, 1.0, 0.375, 1.0, 0.375, 0.5, 0.375, 0.75, 0.125, 0.75, 0.875, 0.5, 0.875, 0.75, 0.625, 0.75])
me_sm_varieraflatwaretraywide_011.update()
me_sm_varieraflatwaretraywide_012 = bpy.data.meshes.new('SM_VarieraFlatwareTrayWide_012')
me_sm_varieraflatwaretraywide_012.from_pydata([(0.2788, -0.1984, -0.0328), (0.2788, -0.2132, 0.03237), (0.2788, -0.1953, -0.0328), (0.2788, -0.2101, 0.03237), (-0.2788, -0.1984, -0.0328), (-0.2788, -0.2132, 0.03237), (-0.2788, -0.1953, -0.0328), (-0.2788, -0.2101, 0.03237)], [], [(0, 3, 1), (6, 3, 2), (4, 7, 6), (0, 5, 4), (0, 6, 2), (5, 3, 7), (0, 2, 3), (6, 7, 3), (4, 5, 7), (0, 1, 5), (0, 4, 6), (5, 1, 3)])
_uv = me_sm_varieraflatwaretraywide_012.uv_layers.new(name='UVMap')
_uv.uv.foreach_set('vector', [0.375, 0.0, 0.625, 0.25, 0.625, 0.0, 0.375, 0.5, 0.625, 0.25, 0.375, 0.25, 0.375, 0.75, 0.625, 0.5, 0.375, 0.5, 0.375, 1.0, 0.625, 0.75, 0.375, 0.75, 0.125, 0.75, 0.375, 0.5, 0.125, 0.5, 0.625, 0.75, 0.875, 0.5, 0.625, 0.5, 0.375, 0.0, 0.375, 0.25, 0.625, 0.25, 0.375, 0.5, 0.625, 0.5, 0.625, 0.25, 0.375, 0.75, 0.625, 0.75, 0.625, 0.5, 0.375, 1.0, 0.625, 1.0, 0.625, 0.75, 0.125, 0.75, 0.375, 0.75, 0.375, 0.5, 0.625, 0.75, 0.875, 0.75, 0.875, 0.5])
me_sm_varieraflatwaretraywide_012.update()

# ---- objects
ob_varieraflatwaretraywide = bpy.data.objects.new('VarieraFlatwareTrayWide', me_sm_varieraflatwaretraywide)
ob_ucx_varieraflatwaretraywide_01 = bpy.data.objects.new('UCX_VarieraFlatwareTrayWide_01', me_sm_varieraflatwaretraywide_01)
ob_ucx_varieraflatwaretraywide_02 = bpy.data.objects.new('UCX_VarieraFlatwareTrayWide_02', me_sm_varieraflatwaretraywide_02)
ob_ucx_varieraflatwaretraywide_03 = bpy.data.objects.new('UCX_VarieraFlatwareTrayWide_03', me_sm_varieraflatwaretraywide_03)
ob_ucx_varieraflatwaretraywide_04 = bpy.data.objects.new('UCX_VarieraFlatwareTrayWide_04', me_sm_varieraflatwaretraywide_04)
ob_ucx_varieraflatwaretraywide_05 = bpy.data.objects.new('UCX_VarieraFlatwareTrayWide_05', me_sm_varieraflatwaretraywide_05)
ob_ucx_varieraflatwaretraywide_06 = bpy.data.objects.new('UCX_VarieraFlatwareTrayWide_06', me_sm_varieraflatwaretraywide_06)
ob_ucx_varieraflatwaretraywide_07 = bpy.data.objects.new('UCX_VarieraFlatwareTrayWide_07', me_sm_varieraflatwaretraywide_07)
ob_ucx_varieraflatwaretraywide_08 = bpy.data.objects.new('UCX_VarieraFlatwareTrayWide_08', me_sm_varieraflatwaretraywide_08)
ob_ucx_varieraflatwaretraywide_09 = bpy.data.objects.new('UCX_VarieraFlatwareTrayWide_09', me_sm_varieraflatwaretraywide_09)
ob_ucx_varieraflatwaretraywide_010 = bpy.data.objects.new('UCX_VarieraFlatwareTrayWide_010', me_sm_varieraflatwaretraywide_010)
ob_ucx_varieraflatwaretraywide_011 = bpy.data.objects.new('UCX_VarieraFlatwareTrayWide_011', me_sm_varieraflatwaretraywide_011)
ob_ucx_varieraflatwaretraywide_012 = bpy.data.objects.new('UCX_VarieraFlatwareTrayWide_012', me_sm_varieraflatwaretraywide_012)

# ---- transforms, parenting, visibility, modifiers, constraints
ob_varieraflatwaretraywide.location = (0.0, 0.0, 0.0)
ob_ucx_varieraflatwaretraywide_01.location = (0.0, 0.0, 0.0)
ob_ucx_varieraflatwaretraywide_02.location = (0.0, 0.0, 0.0)
ob_ucx_varieraflatwaretraywide_03.location = (0.0, 0.0, 0.0)
ob_ucx_varieraflatwaretraywide_04.location = (0.0, 0.0, 0.0)
ob_ucx_varieraflatwaretraywide_05.location = (0.0, 0.0, 0.0)
ob_ucx_varieraflatwaretraywide_06.location = (0.0, 0.0, 0.0)
ob_ucx_varieraflatwaretraywide_07.location = (0.0, 0.0, 0.0)
ob_ucx_varieraflatwaretraywide_08.location = (0.0, 0.0, 0.0)
ob_ucx_varieraflatwaretraywide_09.location = (0.0, 0.0, 0.0)
ob_ucx_varieraflatwaretraywide_010.location = (0.0, 0.0, 0.0)
ob_ucx_varieraflatwaretraywide_011.location = (0.0, 0.0, 0.0)
ob_ucx_varieraflatwaretraywide_012.location = (0.0, 0.0, 0.0)

# ---- collection membership
col_collection.objects.link(ob_varieraflatwaretraywide)
col_collection.objects.link(ob_ucx_varieraflatwaretraywide_01)
col_collection.objects.link(ob_ucx_varieraflatwaretraywide_02)
col_collection.objects.link(ob_ucx_varieraflatwaretraywide_03)
col_collection.objects.link(ob_ucx_varieraflatwaretraywide_04)
col_collection.objects.link(ob_ucx_varieraflatwaretraywide_05)
col_collection.objects.link(ob_ucx_varieraflatwaretraywide_06)
col_collection.objects.link(ob_ucx_varieraflatwaretraywide_07)
col_collection.objects.link(ob_ucx_varieraflatwaretraywide_08)
col_collection.objects.link(ob_ucx_varieraflatwaretraywide_09)
col_collection.objects.link(ob_ucx_varieraflatwaretraywide_010)
col_collection.objects.link(ob_ucx_varieraflatwaretraywide_011)
col_collection.objects.link(ob_ucx_varieraflatwaretraywide_012)

# ---- scene / render settings (as saved in the file)
scene.frame_start = 0; scene.frame_end = 0; scene.frame_set(1)
scene.render.engine = 'BLENDER_EEVEE_NEXT'
scene.cycles.sampling_pattern = 'TABULATED_SOBOL'
scene.cycles.use_light_tree = False
scene.view_settings.view_transform = 'Filmic'
bpy.context.view_layer.update()

# ---- added for rendering (the .blend has no active camera and no usable light): camera, sun
cam_auto = bpy.data.cameras.new('AutoCamera')
cam_auto.lens = 50.0
cam_auto.sensor_width = 36.0
cam_auto.clip_end = 1000.0
ob_auto_camera = bpy.data.objects.new('AutoCamera', cam_auto)
scene.collection.objects.link(ob_auto_camera)
ob_auto_camera.location = (0.652328, -0.782793, 0.521862)
ob_auto_camera.rotation_euler = (1.09748, -7.21219e-08, 0.694738)
scene.camera = ob_auto_camera
light_auto_sun = bpy.data.lights.new('AutoSun', 'SUN')
light_auto_sun.energy = 3.0
light_auto_sun.angle = 0.0523599
ob_auto_sun = bpy.data.objects.new('AutoSun', light_auto_sun)
scene.collection.objects.link(ob_auto_sun)
ob_auto_sun.rotation_euler = (0.872665, 0.174533, 0.523599)
bpy.context.view_layer.update()
